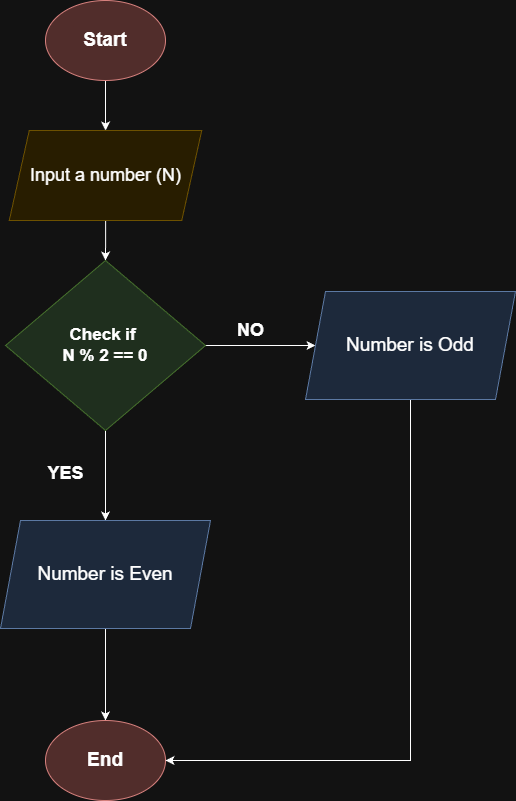

The diagram above was exported from draw.io. Its source (the exported page's mxGraphModel, read from the mxfile embedded in the PNG):
<mxGraphModel dx="1281" dy="567" grid="1" gridSize="10" guides="1" tooltips="1" connect="1" arrows="1" fold="1" page="1" pageScale="1" pageWidth="827" pageHeight="1169" math="0" shadow="0">
  <root>
    <mxCell id="0" />
    <mxCell id="1" parent="0" />
    <mxCell id="PXG9ZGHgrwW5ED6MG2j8-1" value="" style="edgeStyle=orthogonalEdgeStyle;rounded=0;orthogonalLoop=1;jettySize=auto;html=1;" parent="1" source="PXG9ZGHgrwW5ED6MG2j8-2" target="PXG9ZGHgrwW5ED6MG2j8-4" edge="1">
      <mxGeometry relative="1" as="geometry" />
    </mxCell>
    <mxCell id="PXG9ZGHgrwW5ED6MG2j8-2" value="&lt;font style=&quot;font-size: 19px;&quot;&gt;&lt;b&gt;Start&lt;/b&gt;&lt;/font&gt;" style="ellipse;whiteSpace=wrap;html=1;fillColor=#f8cecc;strokeColor=#b85450;" parent="1" vertex="1">
      <mxGeometry x="285" y="20" width="120" height="80" as="geometry" />
    </mxCell>
    <mxCell id="PXG9ZGHgrwW5ED6MG2j8-3" value="" style="edgeStyle=orthogonalEdgeStyle;rounded=0;orthogonalLoop=1;jettySize=auto;html=1;" parent="1" source="PXG9ZGHgrwW5ED6MG2j8-4" target="PXG9ZGHgrwW5ED6MG2j8-7" edge="1">
      <mxGeometry relative="1" as="geometry" />
    </mxCell>
    <mxCell id="PXG9ZGHgrwW5ED6MG2j8-4" value="&lt;font style=&quot;font-size: 18px;&quot;&gt;Input a number (N)&lt;/font&gt;" style="shape=parallelogram;perimeter=parallelogramPerimeter;whiteSpace=wrap;html=1;fixedSize=1;fillColor=#fff2cc;strokeColor=#d6b656;" parent="1" vertex="1">
      <mxGeometry x="248.75" y="150" width="192.5" height="90" as="geometry" />
    </mxCell>
    <mxCell id="PXG9ZGHgrwW5ED6MG2j8-5" value="" style="edgeStyle=orthogonalEdgeStyle;rounded=0;orthogonalLoop=1;jettySize=auto;html=1;" parent="1" source="PXG9ZGHgrwW5ED6MG2j8-7" target="PXG9ZGHgrwW5ED6MG2j8-9" edge="1">
      <mxGeometry relative="1" as="geometry" />
    </mxCell>
    <mxCell id="PXG9ZGHgrwW5ED6MG2j8-6" style="edgeStyle=orthogonalEdgeStyle;rounded=0;orthogonalLoop=1;jettySize=auto;html=1;exitX=1;exitY=0.5;exitDx=0;exitDy=0;" parent="1" source="PXG9ZGHgrwW5ED6MG2j8-7" target="PXG9ZGHgrwW5ED6MG2j8-12" edge="1">
      <mxGeometry relative="1" as="geometry" />
    </mxCell>
    <mxCell id="PXG9ZGHgrwW5ED6MG2j8-7" value="&lt;b&gt;&lt;font style=&quot;font-size: 17px;&quot;&gt;Check if&amp;nbsp;&lt;/font&gt;&lt;/b&gt;&lt;div&gt;&lt;b&gt;&lt;font style=&quot;font-size: 17px;&quot;&gt;N % 2 == 0&lt;/font&gt;&lt;/b&gt;&lt;/div&gt;" style="rhombus;whiteSpace=wrap;html=1;fillColor=#d5e8d4;strokeColor=#82b366;" parent="1" vertex="1">
      <mxGeometry x="245" y="280" width="200" height="170" as="geometry" />
    </mxCell>
    <mxCell id="PXG9ZGHgrwW5ED6MG2j8-8" style="edgeStyle=orthogonalEdgeStyle;rounded=0;orthogonalLoop=1;jettySize=auto;html=1;exitX=0.5;exitY=1;exitDx=0;exitDy=0;" parent="1" source="PXG9ZGHgrwW5ED6MG2j8-9" target="PXG9ZGHgrwW5ED6MG2j8-10" edge="1">
      <mxGeometry relative="1" as="geometry" />
    </mxCell>
    <mxCell id="PXG9ZGHgrwW5ED6MG2j8-9" value="&lt;span style=&quot;font-size: 19px;&quot;&gt;Number is Even&lt;/span&gt;" style="shape=parallelogram;perimeter=parallelogramPerimeter;whiteSpace=wrap;html=1;fixedSize=1;fillColor=#dae8fc;strokeColor=#6c8ebf;" parent="1" vertex="1">
      <mxGeometry x="240" y="540" width="210" height="108" as="geometry" />
    </mxCell>
    <mxCell id="PXG9ZGHgrwW5ED6MG2j8-10" value="&lt;font style=&quot;font-size: 19px;&quot;&gt;&lt;b&gt;End&lt;/b&gt;&lt;/font&gt;" style="ellipse;whiteSpace=wrap;html=1;fillColor=#f8cecc;strokeColor=#b85450;" parent="1" vertex="1">
      <mxGeometry x="285" y="740" width="120" height="80" as="geometry" />
    </mxCell>
    <mxCell id="PXG9ZGHgrwW5ED6MG2j8-11" style="edgeStyle=orthogonalEdgeStyle;rounded=0;orthogonalLoop=1;jettySize=auto;html=1;exitX=0.5;exitY=1;exitDx=0;exitDy=0;" parent="1" source="PXG9ZGHgrwW5ED6MG2j8-12" target="PXG9ZGHgrwW5ED6MG2j8-10" edge="1">
      <mxGeometry relative="1" as="geometry">
        <Array as="points">
          <mxPoint x="650" y="780" />
        </Array>
      </mxGeometry>
    </mxCell>
    <mxCell id="PXG9ZGHgrwW5ED6MG2j8-12" value="&lt;span style=&quot;font-size: 19px;&quot;&gt;Number is Odd&lt;/span&gt;" style="shape=parallelogram;perimeter=parallelogramPerimeter;whiteSpace=wrap;html=1;fixedSize=1;fillColor=#dae8fc;strokeColor=#6c8ebf;" parent="1" vertex="1">
      <mxGeometry x="545" y="311" width="210" height="108" as="geometry" />
    </mxCell>
    <mxCell id="PXG9ZGHgrwW5ED6MG2j8-13" value="&lt;b&gt;&lt;font style=&quot;font-size: 18px;&quot;&gt;YES&lt;/font&gt;&lt;/b&gt;" style="text;html=1;align=center;verticalAlign=middle;resizable=0;points=[];autosize=1;strokeColor=none;fillColor=none;" parent="1" vertex="1">
      <mxGeometry x="275" y="473" width="60" height="40" as="geometry" />
    </mxCell>
    <mxCell id="PXG9ZGHgrwW5ED6MG2j8-14" value="&lt;b&gt;&lt;font style=&quot;font-size: 18px;&quot;&gt;NO&lt;/font&gt;&lt;/b&gt;" style="text;html=1;align=center;verticalAlign=middle;resizable=0;points=[];autosize=1;strokeColor=none;fillColor=none;" parent="1" vertex="1">
      <mxGeometry x="465" y="330" width="50" height="40" as="geometry" />
    </mxCell>
  </root>
</mxGraphModel>